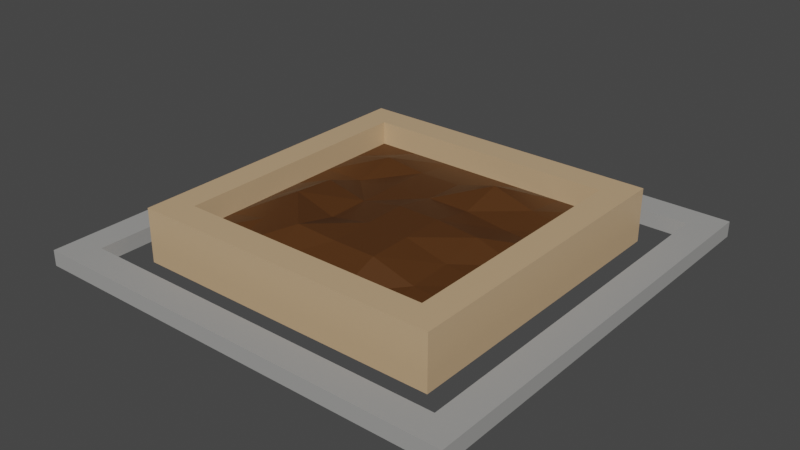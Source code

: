 # Source: Plot.blend  (saved by Blender 2.90.8; exported with 4.5.12 LTS)
import bpy
from mathutils import Matrix  # noqa: F401  (used for matrix-valued properties, if any)

bpy.ops.wm.read_factory_settings(use_empty=True)
scene = bpy.context.scene
scene.name = 'Scene'

# ---- collections
col_collection = bpy.data.collections.new('Collection'); scene.collection.children.link(col_collection)

# ---- materials (node trees are filled in below, after node groups)
mat_wood = bpy.data.materials.new('Wood')
mat_wood.alpha_threshold = 0.0
mat_wood.use_transparent_shadow = False
mat_wood.line_color = (0.0, 0.0, 0.0, 1.0)
mat_dirt = bpy.data.materials.new('Dirt')
mat_dirt.use_transparent_shadow = False
mat_statusring = bpy.data.materials.new('StatusRing')
mat_statusring.use_transparent_shadow = False

# ---- material node trees
mat_wood.use_nodes = True; mat_wood.node_tree.nodes.clear()
_N = mat_wood.node_tree.nodes; _L = mat_wood.node_tree.links
n0 = _N.new('ShaderNodeOutputMaterial'); n0.name = 'Material Output'; n0.location = (300, 300)
n1 = _N.new('ShaderNodeBsdfPrincipled'); n1.name = 'Principled BSDF'; n1.location = (10, 300)
n1.distribution = 'GGX'
n1.subsurface_method = 'BURLEY'
n1.inputs[0].default_value = (0.5705, 0.3873, 0.2223, 1.0)
n1.inputs[2].default_value = 0.4
n1.inputs[3].default_value = 1.45
n1.inputs[27].default_value = (0.0, 0.0, 0.0, 1.0)
n1.inputs[28].default_value = 1.0
_L.new(n1.outputs[0], n0.inputs[0])
n0.is_active_output = True
mat_dirt.use_nodes = True; mat_dirt.node_tree.nodes.clear()
_N = mat_dirt.node_tree.nodes; _L = mat_dirt.node_tree.links
n0 = _N.new('ShaderNodeBsdfPrincipled'); n0.name = 'Principled BSDF'; n0.location = (10, 300)
n0.distribution = 'GGX'
n0.subsurface_method = 'BURLEY'
n0.inputs[0].default_value = (0.08001, 0.02874, 0.005342, 1.0)
n0.inputs[3].default_value = 1.45
n0.inputs[27].default_value = (0.0, 0.0, 0.0, 1.0)
n0.inputs[28].default_value = 1.0
n1 = _N.new('ShaderNodeOutputMaterial'); n1.name = 'Material Output'; n1.location = (300, 300)
_L.new(n0.outputs[0], n1.inputs[0])
n1.is_active_output = True
mat_statusring.use_nodes = True; mat_statusring.node_tree.nodes.clear()
_N = mat_statusring.node_tree.nodes; _L = mat_statusring.node_tree.links
n0 = _N.new('ShaderNodeBsdfPrincipled'); n0.name = 'Principled BSDF'; n0.location = (10, 300)
n0.distribution = 'GGX'
n0.subsurface_method = 'BURLEY'
n0.inputs[0].default_value = (0.3588, 0.3551, 0.3441, 1.0)
n0.inputs[3].default_value = 1.45
n0.inputs[27].default_value = (0.0, 0.0, 0.0, 1.0)
n0.inputs[28].default_value = 1.0
n1 = _N.new('ShaderNodeOutputMaterial'); n1.name = 'Material Output'; n1.location = (300, 300)
_L.new(n0.outputs[0], n1.inputs[0])
n1.is_active_output = True

# ---- world
world_world = bpy.data.worlds.new('World'); scene.world = world_world
world_world.use_nodes = True; world_world.node_tree.nodes.clear()
_N = world_world.node_tree.nodes; _L = world_world.node_tree.links
n0 = _N.new('ShaderNodeOutputWorld'); n0.name = 'World Output'; n0.location = (300, 300)
n1 = _N.new('ShaderNodeBackground'); n1.name = 'Background'; n1.location = (10, 300)
n1.inputs[0].default_value = (0.05088, 0.05088, 0.05088, 1.0)
_L.new(n1.outputs[0], n0.inputs[0])
n0.is_active_output = True
world_world.color = (0.05088, 0.05088, 0.05088)
world_world.use_sun_shadow = False
world_world.sun_shadow_jitter_overblur = 0.0

# ---- meshes
me_cube = bpy.data.meshes.new('Cube')
me_cube.from_pydata([(0.8182, 0.8182, 1.0), (1.0, 1.0, -1.0), (0.8182, -0.8182, 1.0), (1.0, -1.0, -1.0), (-0.8182, 0.8182, 1.0), (-1.0, 1.0, -1.0), (-0.8182, -0.8182, 1.0), (-1.0, -1.0, -1.0), (1.0, -1.0, 1.0), (-1.0, -1.0, 1.0), (1.0, 1.0, 1.0), (-1.0, 1.0, 1.0), (0.8182, -0.8182, 0.119), (-0.8182, -0.8182, 0.119), (0.8182, 0.8182, 0.119), (-0.8182, 0.8182, 0.119), (-1.0, 0.6667, -1.0), (-1.0, 0.3333, -1.0), (-1.0, -2.98e-08, -1.0), (-1.0, -0.3333, -1.0), (-1.0, -0.6667, -1.0), (1.0, 0.6667, 1.0), (1.0, 0.3333, 1.0), (1.0, -2.98e-08, 1.0), (1.0, -0.3333, 1.0), (1.0, -0.6667, 1.0), (-1.0, -0.6667, 1.0), (-1.0, -0.3333, 1.0), (-1.0, 2.98e-08, 1.0), (-1.0, 0.3333, 1.0), (-1.0, 0.6667, 1.0), (1.0, -0.6667, -1.0), (1.0, -0.3333, -1.0), (1.0, 2.98e-08, -1.0), (1.0, 0.3333, -1.0), (1.0, 0.6667, -1.0), (0.8182, 0.5455, 1.0), (0.8182, 0.2727, 1.0), (0.8182, 0.0, 1.0), (0.8182, -0.2727, 1.0), (0.8182, -0.5455, 1.0), (-0.8182, -0.5455, 1.0), (-0.8182, -0.2727, 1.0), (-0.8182, 0.0, 1.0), (-0.8182, 0.2727, 1.0), (-0.8182, 0.5455, 1.0), (0.8182, 0.5455, 0.119), (0.8182, 0.2727, 0.119), (0.8182, 0.0, 0.119), (0.8182, -0.2727, 0.119), (0.8182, -0.5455, 0.119), (-0.8182, -0.5455, 0.119), (-0.8182, -0.2727, 0.119), (-0.8182, 0.0, 0.119), (-0.8182, 0.2727, 0.119), (-0.8182, 0.5455, 0.119), (0.6667, 1.0, -1.0), (0.3333, 1.0, -1.0), (-2.98e-08, 1.0, -1.0), (-0.3333, 1.0, -1.0), (-0.6667, 1.0, -1.0), (0.6667, -1.0, 1.0), (0.3333, -1.0, 1.0), (-2.98e-08, -1.0, 1.0), (-0.3333, -1.0, 1.0), (-0.6667, -1.0, 1.0), (-0.6667, -1.0, -1.0), (-0.3333, -1.0, -1.0), (2.98e-08, -1.0, -1.0), (0.3333, -1.0, -1.0), (0.6667, -1.0, -1.0), (-0.6667, 1.0, 1.0), (-0.3333, 1.0, 1.0), (2.98e-08, 1.0, 1.0), (0.3333, 1.0, 1.0), (0.6667, 1.0, 1.0), (0.5455, -0.8182, 1.0), (0.2727, -0.8182, 1.0), (0.0, -0.8182, 1.0), (-0.2727, -0.8182, 1.0), (-0.5455, -0.8182, 1.0), (-0.5455, 0.8182, 1.0), (-0.2727, 0.8182, 1.0), (0.0, 0.8182, 1.0), (0.2727, 0.8182, 1.0), (0.5455, 0.8182, 1.0), (0.5455, -0.8182, 0.119), (0.2727, -0.8182, 0.119), (0.0, -0.8182, 0.119), (-0.2727, -0.8182, 0.119), (-0.5455, -0.8182, 0.119), (-0.5455, 0.8182, 0.119), (-0.2727, 0.8182, 0.119), (0.0, 0.8182, 0.119), (0.2727, 0.8182, 0.119), (0.5455, 0.8182, 0.119), (-0.5455, 0.5455, 0.5059), (-0.2727, 0.5455, 0.3326), (0.0, 0.5455, 0.3362), (0.2727, 0.5455, 0.7751), (0.5455, 0.5455, 0.3149), (-0.5455, 0.2727, 0.1354), (-0.2727, 0.2727, 0.4021), (0.0, 0.2727, 0.4021), (0.2727, 0.2727, 0.4021), (0.5455, 0.2727, 0.2077), (-0.5455, 0.0, 0.7289), (-0.2727, 0.0, 0.4021), (0.0, 0.0, 0.7088), (0.2727, 0.0, 0.7088), (0.5455, 0.0, 0.588), (-0.5455, -0.2727, 0.861), (-0.2727, -0.2727, 0.4021), (0.0, -0.2727, 0.7088), (0.2727, -0.2727, 0.7088), (0.5455, -0.2727, 0.3147), (-0.5455, -0.5455, 0.4642), (-0.2727, -0.5455, 0.7693), (0.0, -0.5455, 0.6981), (0.2727, -0.5455, 0.691), (0.5455, -0.5455, 0.2382), (0.6667, 0.6667, -1.0), (0.3333, 0.6667, -0.9535), (-2.98e-08, 0.6667, -0.8148), (-0.3333, 0.6667, -0.8193), (-0.6667, 0.6667, -1.0), (0.6667, 0.3333, -0.9439), (0.3333, 0.3333, -0.5671), (-2.98e-08, 0.3333, -0.947), (-0.3333, 0.3333, -0.2692), (-0.6667, 0.3333, -0.8374), (0.6667, 1.987e-08, -0.7999), (0.3333, 9.934e-09, -0.4841), (-2.98e-08, -8.882e-16, 0.04518), (-0.3333, -9.934e-09, -0.5219), (-0.6667, -1.987e-08, -0.9736), (0.6667, -0.3333, -0.7579), (0.3333, -0.3333, -0.6904), (-2.98e-08, -0.3333, -0.1879), (-0.3333, -0.3333, -0.1435), (-0.6667, -0.3333, -0.8606), (0.6667, -0.6667, -1.0), (0.3333, -0.6667, -0.9033), (-2.98e-08, -0.6667, -0.8793), (-0.3333, -0.6667, -0.8098), (-0.6667, -0.6667, -1.0)], [], [(81, 4, 15, 91), (66, 65, 9, 7), (16, 30, 11, 5), (141, 31, 3, 70), (31, 25, 8, 3), (56, 75, 10, 1), (80, 6, 9, 65), (40, 2, 8, 25), (45, 4, 11, 30), (85, 0, 10, 75), (116, 51, 13, 90), (36, 0, 14, 46), (41, 6, 13, 51), (76, 2, 12, 86), (4, 45, 55, 15), (45, 44, 54, 55), (44, 43, 53, 54), (43, 42, 52, 53), (42, 41, 51, 52), (2, 40, 50, 12), (40, 39, 49, 50), (39, 38, 48, 49), (38, 37, 47, 48), (37, 36, 46, 47), (91, 15, 55, 96), (96, 55, 54, 101), (101, 54, 53, 106), (106, 53, 52, 111), (111, 52, 51, 116), (6, 41, 26, 9), (41, 42, 27, 26), (42, 43, 28, 27), (43, 44, 29, 28), (44, 45, 30, 29), (0, 36, 21, 10), (36, 37, 22, 21), (37, 38, 23, 22), (38, 39, 24, 23), (39, 40, 25, 24), (1, 10, 21, 35), (35, 21, 22, 34), (34, 22, 23, 33), (33, 23, 24, 32), (32, 24, 25, 31), (56, 1, 35, 121), (121, 35, 34, 126), (126, 34, 33, 131), (131, 33, 32, 136), (136, 32, 31, 141), (7, 9, 26, 20), (20, 26, 27, 19), (19, 27, 28, 18), (18, 28, 29, 17), (17, 29, 30, 16), (19, 140, 145, 20), (140, 139, 144, 145), (139, 138, 143, 144), (138, 137, 142, 143), (137, 136, 141, 142), (18, 135, 140, 19), (135, 134, 139, 140), (134, 133, 138, 139), (133, 132, 137, 138), (132, 131, 136, 137), (17, 130, 135, 18), (130, 129, 134, 135), (129, 128, 133, 134), (128, 127, 132, 133), (127, 126, 131, 132), (16, 125, 130, 17), (125, 124, 129, 130), (124, 123, 128, 129), (123, 122, 127, 128), (122, 121, 126, 127), (5, 60, 125, 16), (60, 59, 124, 125), (59, 58, 123, 124), (58, 57, 122, 123), (57, 56, 121, 122), (49, 115, 120, 50), (115, 114, 119, 120), (114, 113, 118, 119), (113, 112, 117, 118), (112, 111, 116, 117), (48, 110, 115, 49), (110, 109, 114, 115), (109, 108, 113, 114), (108, 107, 112, 113), (107, 106, 111, 112), (47, 105, 110, 48), (105, 104, 109, 110), (104, 103, 108, 109), (103, 102, 107, 108), (102, 101, 106, 107), (46, 100, 105, 47), (100, 99, 104, 105), (99, 98, 103, 104), (98, 97, 102, 103), (97, 96, 101, 102), (14, 95, 100, 46), (95, 94, 99, 100), (94, 93, 98, 99), (93, 92, 97, 98), (92, 91, 96, 97), (6, 80, 90, 13), (80, 79, 89, 90), (79, 78, 88, 89), (78, 77, 87, 88), (77, 76, 86, 87), (50, 120, 86, 12), (120, 119, 87, 86), (119, 118, 88, 87), (118, 117, 89, 88), (117, 116, 90, 89), (4, 81, 71, 11), (81, 82, 72, 71), (82, 83, 73, 72), (83, 84, 74, 73), (84, 85, 75, 74), (2, 76, 61, 8), (76, 77, 62, 61), (77, 78, 63, 62), (78, 79, 64, 63), (79, 80, 65, 64), (5, 11, 71, 60), (60, 71, 72, 59), (59, 72, 73, 58), (58, 73, 74, 57), (57, 74, 75, 56), (20, 145, 66, 7), (145, 144, 67, 66), (144, 143, 68, 67), (143, 142, 69, 68), (142, 141, 70, 69), (3, 8, 61, 70), (70, 61, 62, 69), (69, 62, 63, 68), (68, 63, 64, 67), (67, 64, 65, 66), (0, 85, 95, 14), (85, 84, 94, 95), (84, 83, 93, 94), (83, 82, 92, 93), (82, 81, 91, 92)])
me_cube.polygons.foreach_set('material_index', [0, 0, 0, 0, 0, 0, 0, 0, 0, 0, 1, 0, 0, 0, 0, 0, 0, 0, 0, 0, 0, 0, 0, 0, 1, 1, 1, 1, 1, 0, 0, 0, 0, 0, 0, 0, 0, 0, 0, 0, 0, 0, 0, 0, 0, 0, 0, 0, 0, 0, 0, 0, 0, 0, 0, 0, 0, 0, 0, 0, 0, 0, 0, 0, 0, 0, 0, 0, 0, 0, 0, 0, 0, 0, 0, 0, 0, 0, 0, 1, 1, 1, 1, 1, 1, 1, 1, 1, 1, 1, 1, 1, 1, 1, 1, 1, 1, 1, 1, 1, 1, 1, 1, 1, 0, 0, 0, 0, 0, 1, 1, 1, 1, 1, 0, 0, 0, 0, 0, 0, 0, 0, 0, 0, 0, 0, 0, 0, 0, 0, 0, 0, 0, 0, 0, 0, 0, 0, 0, 0, 0, 0, 0, 0])
_uv = me_cube.uv_layers.new(name='UVMap')
_uv.uv.foreach_set('vector', [0.8182, 0.5227, 0.8523, 0.5227, 0.8523, 0.5227, 0.8182, 0.5227, 0.375, 0.9583, 0.625, 0.9583, 0.625, 1.0, 0.375, 1.0, 0.375, 0.2083, 0.625, 0.2083, 0.625, 0.25, 0.375, 0.25, 0.3333, 0.7083, 0.375, 0.7083, 0.375, 0.75, 0.3333, 0.75, 0.375, 0.7083, 0.625, 0.7083, 0.625, 0.75, 0.375, 0.75, 0.375, 0.4583, 0.625, 0.4583, 0.625, 0.5, 0.375, 0.5, 0.8182, 0.7273, 0.8523, 0.7273, 0.875, 0.75, 0.8333, 0.75, 0.6477, 0.6932, 0.6477, 0.7273, 0.625, 0.75, 0.625, 0.7083, 0.8523, 0.5568, 0.8523, 0.5227, 0.875, 0.5, 0.875, 0.5417, 0.6818, 0.5227, 0.6477, 0.5227, 0.625, 0.5, 0.6667, 0.5, 0.8182, 0.6932, 0.8523, 0.6932, 0.8523, 0.7273, 0.8182, 0.7273, 0.6477, 0.5568, 0.6477, 0.5227, 0.6477, 0.5227, 0.6477, 0.5568, 0.8523, 0.6932, 0.8523, 0.7273, 0.8523, 0.7273, 0.8523, 0.6932, 0.6818, 0.7273, 0.6477, 0.7273, 0.6477, 0.7273, 0.6818, 0.7273, 0.8523, 0.5227, 0.8523, 0.5568, 0.8523, 0.5568, 0.8523, 0.5227, 0.8523, 0.5568, 0.8523, 0.5909, 0.8523, 0.5909, 0.8523, 0.5568, 0.8523, 0.5909, 0.8523, 0.625, 0.8523, 0.625, 0.8523, 0.5909, 0.8523, 0.625, 0.8523, 0.6591, 0.8523, 0.6591, 0.8523, 0.625, 0.8523, 0.6591, 0.8523, 0.6932, 0.8523, 0.6932, 0.8523, 0.6591, 0.6477, 0.7273, 0.6477, 0.6932, 0.6477, 0.6932, 0.6477, 0.7273, 0.6477, 0.6932, 0.6477, 0.6591, 0.6477, 0.6591, 0.6477, 0.6932, 0.6477, 0.6591, 0.6477, 0.625, 0.6477, 0.625, 0.6477, 0.6591, 0.6477, 0.625, 0.6477, 0.5909, 0.6477, 0.5909, 0.6477, 0.625, 0.6477, 0.5909, 0.6477, 0.5568, 0.6477, 0.5568, 0.6477, 0.5909, 0.8182, 0.5227, 0.8523, 0.5227, 0.8523, 0.5568, 0.8182, 0.5568, 0.8182, 0.5568, 0.8523, 0.5568, 0.8523, 0.5909, 0.8182, 0.5909, 0.8182, 0.5909, 0.8523, 0.5909, 0.8523, 0.625, 0.8182, 0.625, 0.8182, 0.625, 0.8523, 0.625, 0.8523, 0.6591, 0.8182, 0.6591, 0.8182, 0.6591, 0.8523, 0.6591, 0.8523, 0.6932, 0.8182, 0.6932, 0.8523, 0.7273, 0.8523, 0.6932, 0.875, 0.7083, 0.875, 0.75, 0.8523, 0.6932, 0.8523, 0.6591, 0.875, 0.6667, 0.875, 0.7083, 0.8523, 0.6591, 0.8523, 0.625, 0.875, 0.625, 0.875, 0.6667, 0.8523, 0.625, 0.8523, 0.5909, 0.875, 0.5833, 0.875, 0.625, 0.8523, 0.5909, 0.8523, 0.5568, 0.875, 0.5417, 0.875, 0.5833, 0.6477, 0.5227, 0.6477, 0.5568, 0.625, 0.5417, 0.625, 0.5, 0.6477, 0.5568, 0.6477, 0.5909, 0.625, 0.5833, 0.625, 0.5417, 0.6477, 0.5909, 0.6477, 0.625, 0.625, 0.625, 0.625, 0.5833, 0.6477, 0.625, 0.6477, 0.6591, 0.625, 0.6667, 0.625, 0.625, 0.6477, 0.6591, 0.6477, 0.6932, 0.625, 0.7083, 0.625, 0.6667, 0.375, 0.5, 0.625, 0.5, 0.625, 0.5417, 0.375, 0.5417, 0.375, 0.5417, 0.625, 0.5417, 0.625, 0.5833, 0.375, 0.5833, 0.375, 0.5833, 0.625, 0.5833, 0.625, 0.625, 0.375, 0.625, 0.375, 0.625, 0.625, 0.625, 0.625, 0.6667, 0.375, 0.6667, 0.375, 0.6667, 0.625, 0.6667, 0.625, 0.7083, 0.375, 0.7083, 0.3333, 0.5, 0.375, 0.5, 0.375, 0.5417, 0.3333, 0.5417, 0.3333, 0.5417, 0.375, 0.5417, 0.375, 0.5833, 0.3333, 0.5833, 0.3333, 0.5833, 0.375, 0.5833, 0.375, 0.625, 0.3333, 0.625, 0.3333, 0.625, 0.375, 0.625, 0.375, 0.6667, 0.3333, 0.6667, 0.3333, 0.6667, 0.375, 0.6667, 0.375, 0.7083, 0.3333, 0.7083, 0.375, 0.0, 0.625, 0.0, 0.625, 0.04167, 0.375, 0.04167, 0.375, 0.04167, 0.625, 0.04167, 0.625, 0.08333, 0.375, 0.08333, 0.375, 0.08333, 0.625, 0.08333, 0.625, 0.125, 0.375, 0.125, 0.375, 0.125, 0.625, 0.125, 0.625, 0.1667, 0.375, 0.1667, 0.375, 0.1667, 0.625, 0.1667, 0.625, 0.2083, 0.375, 0.2083, 0.125, 0.6667, 0.1667, 0.6667, 0.1667, 0.7083, 0.125, 0.7083, 0.1667, 0.6667, 0.2083, 0.6667, 0.2083, 0.7083, 0.1667, 0.7083, 0.2083, 0.6667, 0.25, 0.6667, 0.25, 0.7083, 0.2083, 0.7083, 0.25, 0.6667, 0.2917, 0.6667, 0.2917, 0.7083, 0.25, 0.7083, 0.2917, 0.6667, 0.3333, 0.6667, 0.3333, 0.7083, 0.2917, 0.7083, 0.125, 0.625, 0.1667, 0.625, 0.1667, 0.6667, 0.125, 0.6667, 0.1667, 0.625, 0.2083, 0.625, 0.2083, 0.6667, 0.1667, 0.6667, 0.2083, 0.625, 0.25, 0.625, 0.25, 0.6667, 0.2083, 0.6667, 0.25, 0.625, 0.2917, 0.625, 0.2917, 0.6667, 0.25, 0.6667, 0.2917, 0.625, 0.3333, 0.625, 0.3333, 0.6667, 0.2917, 0.6667, 0.125, 0.5833, 0.1667, 0.5833, 0.1667, 0.625, 0.125, 0.625, 0.1667, 0.5833, 0.2083, 0.5833, 0.2083, 0.625, 0.1667, 0.625, 0.2083, 0.5833, 0.25, 0.5833, 0.25, 0.625, 0.2083, 0.625, 0.25, 0.5833, 0.2917, 0.5833, 0.2917, 0.625, 0.25, 0.625, 0.2917, 0.5833, 0.3333, 0.5833, 0.3333, 0.625, 0.2917, 0.625, 0.125, 0.5417, 0.1667, 0.5417, 0.1667, 0.5833, 0.125, 0.5833, 0.1667, 0.5417, 0.2083, 0.5417, 0.2083, 0.5833, 0.1667, 0.5833, 0.2083, 0.5417, 0.25, 0.5417, 0.25, 0.5833, 0.2083, 0.5833, 0.25, 0.5417, 0.2917, 0.5417, 0.2917, 0.5833, 0.25, 0.5833, 0.2917, 0.5417, 0.3333, 0.5417, 0.3333, 0.5833, 0.2917, 0.5833, 0.125, 0.5, 0.1667, 0.5, 0.1667, 0.5417, 0.125, 0.5417, 0.1667, 0.5, 0.2083, 0.5, 0.2083, 0.5417, 0.1667, 0.5417, 0.2083, 0.5, 0.25, 0.5, 0.25, 0.5417, 0.2083, 0.5417, 0.25, 0.5, 0.2917, 0.5, 0.2917, 0.5417, 0.25, 0.5417, 0.2917, 0.5, 0.3333, 0.5, 0.3333, 0.5417, 0.2917, 0.5417, 0.6477, 0.6591, 0.6818, 0.6591, 0.6818, 0.6932, 0.6477, 0.6932, 0.6818, 0.6591, 0.7159, 0.6591, 0.7159, 0.6932, 0.6818, 0.6932, 0.7159, 0.6591, 0.75, 0.6591, 0.75, 0.6932, 0.7159, 0.6932, 0.75, 0.6591, 0.7841, 0.6591, 0.7841, 0.6932, 0.75, 0.6932, 0.7841, 0.6591, 0.8182, 0.6591, 0.8182, 0.6932, 0.7841, 0.6932, 0.6477, 0.625, 0.6818, 0.625, 0.6818, 0.6591, 0.6477, 0.6591, 0.6818, 0.625, 0.7159, 0.625, 0.7159, 0.6591, 0.6818, 0.6591, 0.7159, 0.625, 0.75, 0.625, 0.75, 0.6591, 0.7159, 0.6591, 0.75, 0.625, 0.7841, 0.625, 0.7841, 0.6591, 0.75, 0.6591, 0.7841, 0.625, 0.8182, 0.625, 0.8182, 0.6591, 0.7841, 0.6591, 0.6477, 0.5909, 0.6818, 0.5909, 0.6818, 0.625, 0.6477, 0.625, 0.6818, 0.5909, 0.7159, 0.5909, 0.7159, 0.625, 0.6818, 0.625, 0.7159, 0.5909, 0.75, 0.5909, 0.75, 0.625, 0.7159, 0.625, 0.75, 0.5909, 0.7841, 0.5909, 0.7841, 0.625, 0.75, 0.625, 0.7841, 0.5909, 0.8182, 0.5909, 0.8182, 0.625, 0.7841, 0.625, 0.6477, 0.5568, 0.6818, 0.5568, 0.6818, 0.5909, 0.6477, 0.5909, 0.6818, 0.5568, 0.7159, 0.5568, 0.7159, 0.5909, 0.6818, 0.5909, 0.7159, 0.5568, 0.75, 0.5568, 0.75, 0.5909, 0.7159, 0.5909, 0.75, 0.5568, 0.7841, 0.5568, 0.7841, 0.5909, 0.75, 0.5909, 0.7841, 0.5568, 0.8182, 0.5568, 0.8182, 0.5909, 0.7841, 0.5909, 0.6477, 0.5227, 0.6818, 0.5227, 0.6818, 0.5568, 0.6477, 0.5568, 0.6818, 0.5227, 0.7159, 0.5227, 0.7159, 0.5568, 0.6818, 0.5568, 0.7159, 0.5227, 0.75, 0.5227, 0.75, 0.5568, 0.7159, 0.5568, 0.75, 0.5227, 0.7841, 0.5227, 0.7841, 0.5568, 0.75, 0.5568, 0.7841, 0.5227, 0.8182, 0.5227, 0.8182, 0.5568, 0.7841, 0.5568, 0.8523, 0.7273, 0.8182, 0.7273, 0.8182, 0.7273, 0.8523, 0.7273, 0.8182, 0.7273, 0.7841, 0.7273, 0.7841, 0.7273, 0.8182, 0.7273, 0.7841, 0.7273, 0.75, 0.7273, 0.75, 0.7273, 0.7841, 0.7273, 0.75, 0.7273, 0.7159, 0.7273, 0.7159, 0.7273, 0.75, 0.7273, 0.7159, 0.7273, 0.6818, 0.7273, 0.6818, 0.7273, 0.7159, 0.7273, 0.6477, 0.6932, 0.6818, 0.6932, 0.6818, 0.7273, 0.6477, 0.7273, 0.6818, 0.6932, 0.7159, 0.6932, 0.7159, 0.7273, 0.6818, 0.7273, 0.7159, 0.6932, 0.75, 0.6932, 0.75, 0.7273, 0.7159, 0.7273, 0.75, 0.6932, 0.7841, 0.6932, 0.7841, 0.7273, 0.75, 0.7273, 0.7841, 0.6932, 0.8182, 0.6932, 0.8182, 0.7273, 0.7841, 0.7273, 0.8523, 0.5227, 0.8182, 0.5227, 0.8333, 0.5, 0.875, 0.5, 0.8182, 0.5227, 0.7841, 0.5227, 0.7917, 0.5, 0.8333, 0.5, 0.7841, 0.5227, 0.75, 0.5227, 0.75, 0.5, 0.7917, 0.5, 0.75, 0.5227, 0.7159, 0.5227, 0.7083, 0.5, 0.75, 0.5, 0.7159, 0.5227, 0.6818, 0.5227, 0.6667, 0.5, 0.7083, 0.5, 0.6477, 0.7273, 0.6818, 0.7273, 0.6667, 0.75, 0.625, 0.75, 0.6818, 0.7273, 0.7159, 0.7273, 0.7083, 0.75, 0.6667, 0.75, 0.7159, 0.7273, 0.75, 0.7273, 0.75, 0.75, 0.7083, 0.75, 0.75, 0.7273, 0.7841, 0.7273, 0.7917, 0.75, 0.75, 0.75, 0.7841, 0.7273, 0.8182, 0.7273, 0.8333, 0.75, 0.7917, 0.75, 0.375, 0.25, 0.625, 0.25, 0.625, 0.2917, 0.375, 0.2917, 0.375, 0.2917, 0.625, 0.2917, 0.625, 0.3333, 0.375, 0.3333, 0.375, 0.3333, 0.625, 0.3333, 0.625, 0.375, 0.375, 0.375, 0.375, 0.375, 0.625, 0.375, 0.625, 0.4167, 0.375, 0.4167, 0.375, 0.4167, 0.625, 0.4167, 0.625, 0.4583, 0.375, 0.4583, 0.125, 0.7083, 0.1667, 0.7083, 0.1667, 0.75, 0.125, 0.75, 0.1667, 0.7083, 0.2083, 0.7083, 0.2083, 0.75, 0.1667, 0.75, 0.2083, 0.7083, 0.25, 0.7083, 0.25, 0.75, 0.2083, 0.75, 0.25, 0.7083, 0.2917, 0.7083, 0.2917, 0.75, 0.25, 0.75, 0.2917, 0.7083, 0.3333, 0.7083, 0.3333, 0.75, 0.2917, 0.75, 0.375, 0.75, 0.625, 0.75, 0.625, 0.7917, 0.375, 0.7917, 0.375, 0.7917, 0.625, 0.7917, 0.625, 0.8333, 0.375, 0.8333, 0.375, 0.8333, 0.625, 0.8333, 0.625, 0.875, 0.375, 0.875, 0.375, 0.875, 0.625, 0.875, 0.625, 0.9167, 0.375, 0.9167, 0.375, 0.9167, 0.625, 0.9167, 0.625, 0.9583, 0.375, 0.9583, 0.6477, 0.5227, 0.6818, 0.5227, 0.6818, 0.5227, 0.6477, 0.5227, 0.6818, 0.5227, 0.7159, 0.5227, 0.7159, 0.5227, 0.6818, 0.5227, 0.7159, 0.5227, 0.75, 0.5227, 0.75, 0.5227, 0.7159, 0.5227, 0.75, 0.5227, 0.7841, 0.5227, 0.7841, 0.5227, 0.75, 0.5227, 0.7841, 0.5227, 0.8182, 0.5227, 0.8182, 0.5227, 0.7841, 0.5227])
me_cube.materials.append(mat_wood)
me_cube.materials.append(mat_dirt)
me_cube.use_remesh_preserve_volume = False
me_cube.use_remesh_preserve_attributes = False
me_cube.use_mirror_vertex_groups = False
me_cube.update()
me_cube_001 = bpy.data.meshes.new('Cube.001')
me_cube_001.from_pydata([(-0.8655, -0.8655, -0.9855), (-0.8655, -0.8655, 0.9855), (-0.8655, 0.8655, -0.9855), (-0.8655, 0.8655, 0.9855), (0.8655, -0.8655, -0.9855), (0.8655, -0.8655, 0.9855), (0.8655, 0.8655, -0.9855), (0.8655, 0.8655, 0.9855), (-1.0, 1.0, -1.0), (-1.0, -1.0, -1.0), (-1.0, -1.0, 1.0), (-1.0, 1.0, 1.0), (1.0, 1.0, -1.0), (1.0, 1.0, 1.0), (1.0, -1.0, -1.0), (1.0, -1.0, 1.0)], [], [(9, 10, 11, 8), (8, 11, 13, 12), (12, 13, 15, 14), (14, 15, 10, 9), (2, 3, 1, 0), (0, 1, 5, 4), (2, 0, 9, 8), (1, 3, 11, 10), (6, 2, 8, 12), (3, 7, 13, 11), (4, 6, 12, 14), (7, 5, 15, 13), (0, 4, 14, 9), (5, 1, 10, 15), (6, 7, 3, 2), (4, 5, 7, 6)])
_uv = me_cube_001.uv_layers.new(name='UVMap')
_uv.uv.foreach_set('vector', [0.375, 0.0, 0.625, 0.0, 0.625, 0.25, 0.375, 0.25, 0.375, 0.25, 0.625, 0.25, 0.625, 0.5, 0.375, 0.5, 0.375, 0.5, 0.625, 0.5, 0.625, 0.75, 0.375, 0.75, 0.375, 0.75, 0.625, 0.75, 0.625, 1.0, 0.375, 1.0, 0.1402, 0.5152, 0.8598, 0.5152, 0.8598, 0.7348, 0.1402, 0.7348, 0.1402, 0.7348, 0.8598, 0.7348, 0.6402, 0.7348, 0.3598, 0.7348, 0.1402, 0.5152, 0.1402, 0.7348, 0.125, 0.75, 0.125, 0.5, 0.8598, 0.7348, 0.8598, 0.5152, 0.875, 0.5, 0.875, 0.75, 0.3598, 0.5152, 0.1402, 0.5152, 0.125, 0.5, 0.375, 0.5, 0.8598, 0.5152, 0.6402, 0.5152, 0.625, 0.5, 0.875, 0.5, 0.3598, 0.7348, 0.3598, 0.5152, 0.375, 0.5, 0.375, 0.75, 0.6402, 0.5152, 0.6402, 0.7348, 0.625, 0.75, 0.625, 0.5, 0.1402, 0.7348, 0.3598, 0.7348, 0.375, 0.75, 0.125, 0.75, 0.6402, 0.7348, 0.8598, 0.7348, 0.875, 0.75, 0.625, 0.75, 0.3598, 0.5152, 0.6402, 0.5152, 0.8598, 0.5152, 0.1402, 0.5152, 0.3598, 0.7348, 0.6402, 0.7348, 0.6402, 0.5152, 0.3598, 0.5152])
me_cube_001.materials.append(mat_statusring)
me_cube_001.use_remesh_fix_poles = True
me_cube_001.use_remesh_preserve_attributes = False
me_cube_001.use_mirror_vertex_groups = False
me_cube_001.update()

# ---- objects
ob_cube = bpy.data.objects.new('Cube', me_cube)
ob_cube_001 = bpy.data.objects.new('Cube.001', me_cube_001)

# ---- transforms, parenting, visibility, modifiers, constraints
ob_cube.location = (0.0, 0.0, 0.0)
ob_cube.scale = (3.008, 3.008, 0.5198)
ob_cube.lock_rotations_4d = False
ob_cube.empty_display_type = 'ARROWS'
ob_cube.lineart.crease_threshold = 0.0
ob_cube_001.location = (0.0, 0.0, -0.356)
ob_cube_001.scale = (4.172, 4.172, 0.1507)
ob_cube_001.lineart.crease_threshold = 0.0

# ---- collection membership
col_collection.objects.link(ob_cube)
col_collection.objects.link(ob_cube_001)

# ---- scene / render settings (as saved in the file)
scene.frame_start = 1; scene.frame_end = 250; scene.frame_set(25)
scene.render.engine = 'BLENDER_EEVEE_NEXT'
scene.cycles.use_denoising = False
scene.cycles.samples = 128
scene.cycles.sampling_pattern = 'TABULATED_SOBOL'
scene.cycles.use_adaptive_sampling = False
scene.cycles.use_light_tree = False
scene.view_settings.view_transform = 'Filmic'
bpy.context.view_layer.update()

# ---- added for rendering (the .blend has no active camera and no usable light): camera, sun
cam_auto = bpy.data.cameras.new('AutoCamera')
cam_auto.lens = 50.0
cam_auto.sensor_width = 36.0
cam_auto.clip_end = 1000.0
ob_auto_camera = bpy.data.objects.new('AutoCamera', cam_auto)
scene.collection.objects.link(ob_auto_camera)
ob_auto_camera.location = (10.9609, -13.1531, 8.76874)
ob_auto_camera.rotation_euler = (1.09748, -7.21219e-08, 0.694738)
scene.camera = ob_auto_camera
light_auto_sun = bpy.data.lights.new('AutoSun', 'SUN')
light_auto_sun.energy = 3.0
light_auto_sun.angle = 0.0523599
ob_auto_sun = bpy.data.objects.new('AutoSun', light_auto_sun)
scene.collection.objects.link(ob_auto_sun)
ob_auto_sun.rotation_euler = (0.872665, 0.174533, 0.523599)
bpy.context.view_layer.update()
